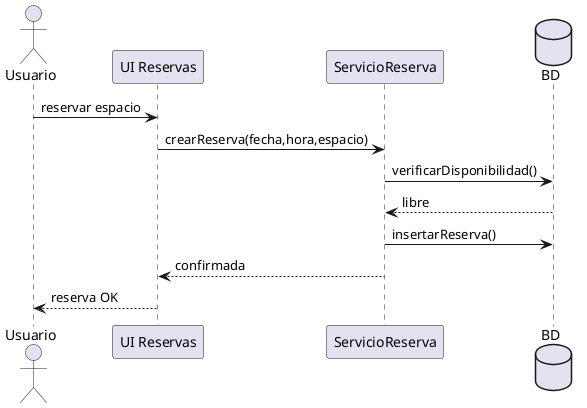

The diagram above was rendered by PlantUML. Its source (embedded in the PNG):
@startuml DS-08_RF09_reserva
skinparam shadowing false

actor Usuario
participant "UI Reservas" as UI
participant "ServicioReserva" as SR
database BD
Usuario -> UI: reservar espacio
UI -> SR: crearReserva(fecha,hora,espacio)
SR -> BD: verificarDisponibilidad()
BD --> SR: libre
SR -> BD: insertarReserva()
SR --> UI: confirmada
UI --> Usuario: reserva OK

@enduml